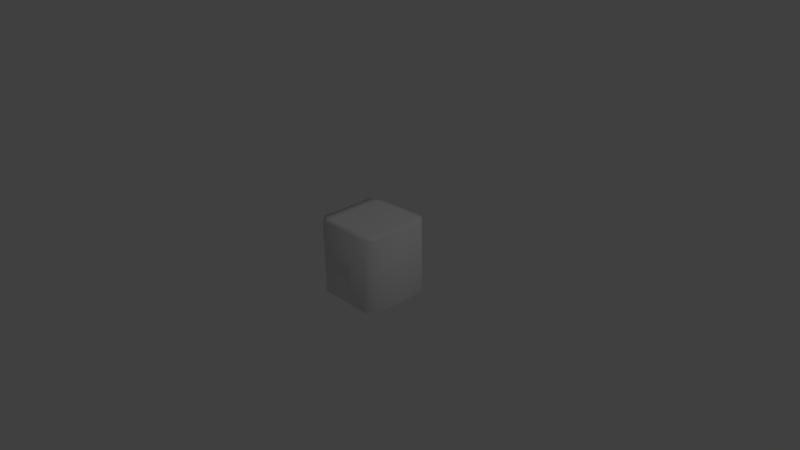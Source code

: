 # Source: StandardBlock.blend  (saved by Blender 2.72.0; exported with 4.5.12 LTS)
import bpy
from mathutils import Matrix  # noqa: F401  (used for matrix-valued properties, if any)

bpy.ops.wm.read_factory_settings(use_empty=True)
scene = bpy.context.scene
scene.name = 'Scene'

# ---- collections
col_collection_1 = bpy.data.collections.new('Collection 1'); scene.collection.children.link(col_collection_1)

# ---- materials (node trees are filled in below, after node groups)
mat_block = bpy.data.materials.new('Block')
mat_block.alpha_threshold = 0.0
mat_block.use_transparent_shadow = False
mat_block.roughness = 0.5
mat_block.line_color = (0.0, 0.0, 0.0, 1.0)

# ---- material node trees

# ---- world
world_world = bpy.data.worlds.new('World'); scene.world = world_world
world_world.color = (0.05088, 0.05088, 0.05088)
world_world.use_sun_shadow = False
world_world.sun_shadow_jitter_overblur = 0.0
world_world.cycles.sampling_method = 'MANUAL'
world_world.cycles.sample_map_resolution = 256

# ---- cameras
cam_camera = bpy.data.cameras.new('Camera')
cam_camera.clip_end = 100.0
cam_camera.lens = 35.0
cam_camera.sensor_width = 32.0
cam_camera.sensor_height = 18.0
cam_camera.ortho_scale = 7.314
cam_camera.dof.focus_distance = 0.0
cam_camera.dof.aperture_fstop = 128.0

# ---- lights
light_lamp = bpy.data.lights.new('Lamp', 'POINT')
light_lamp.transmission_factor = 0.0
light_lamp.cutoff_distance = 30.0
light_lamp.energy = 100.0
light_lamp.shadow_buffer_clip_start = 1.001
light_lamp.shadow_soft_size = 0.1
light_lamp.shadow_maximum_resolution = 0.006
light_lamp.use_absolute_resolution = True
light_lamp.cycles.use_multiple_importance_sampling = False

# ---- meshes
me_cube = bpy.data.meshes.new('Cube')
me_cube.from_pydata([(-0.375, -0.4286, 0.5), (-0.5, -0.4286, 0.375), (-0.5, -0.4286, -0.375), (-0.375, -0.4286, -0.5), (0.375, -0.4286, -0.5), (0.5, -0.4286, -0.375), (0.5, -0.4286, 0.375), (0.375, -0.4286, 0.5), (-0.5, 0.4286, 0.375), (-0.375, 0.4286, 0.5), (-0.375, 0.4286, 0.375), (-0.375, 0.4286, -0.375), (-0.375, 0.4286, -0.5), (-0.5, 0.4286, -0.375), (0.375, 0.4286, -0.375), (0.5, 0.4286, -0.375), (0.375, 0.4286, -0.5), (0.375, 0.4286, 0.5), (0.5, 0.4286, 0.375), (0.375, 0.4286, 0.375)], [], [(9, 0, 7, 17), (3, 12, 16, 4), (5, 15, 18, 6), (10, 19, 14, 11), (1, 8, 13, 2), (8, 9, 10), (11, 12, 13), (14, 15, 16), (17, 18, 19), (0, 9, 8, 1), (2, 13, 12, 3), (4, 16, 15, 5), (6, 18, 17, 7), (10, 11, 13, 8), (9, 17, 19, 10), (11, 14, 16, 12), (14, 19, 18, 15)])
me_cube.polygons.foreach_set('use_smooth', [True] * 17)
me_cube.materials.append(mat_block)
me_cube.use_remesh_preserve_volume = False
me_cube.use_remesh_preserve_attributes = False
me_cube.use_mirror_vertex_groups = False
me_cube.update()

# ---- objects
ob_standardblock = bpy.data.objects.new('StandardBlock', me_cube)
ob_lamp = bpy.data.objects.new('Lamp', light_lamp)
ob_camera = bpy.data.objects.new('Camera', cam_camera)

# ---- transforms, parenting, visibility, modifiers, constraints
ob_standardblock.location = (0.0, 0.0, 0.0)
ob_standardblock.rotation_euler = (1.571, -0.0, -3.142)
ob_standardblock.scale = (1.0, 1.167, 1.0)
ob_standardblock.lock_rotations_4d = False
ob_standardblock.empty_display_type = 'ARROWS'
ob_standardblock.lineart.crease_threshold = 0.0
ob_lamp.location = (4.076, 1.005, 5.904)
ob_lamp.rotation_euler = (0.6503, 0.05522, 1.866)
ob_lamp.lock_rotations_4d = False
ob_lamp.empty_display_type = 'ARROWS'
ob_lamp.color = (0.0, 0.0, 0.0, 0.0)
ob_lamp.lineart.crease_threshold = 0.0
ob_camera.location = (7.481, -6.508, 5.344)
ob_camera.rotation_euler = (1.109, 0.01082, 0.8149)
ob_camera.lock_rotations_4d = False
ob_camera.empty_display_type = 'ARROWS'
ob_camera.color = (0.0, 0.0, 0.0, 0.0)
ob_camera.display_type = 'WIRE'
ob_camera.lineart.crease_threshold = 0.0

# ---- collection membership
col_collection_1.objects.link(ob_standardblock)
col_collection_1.objects.link(ob_lamp)
col_collection_1.objects.link(ob_camera)

# ---- scene / render settings (as saved in the file)
scene.camera = ob_camera
scene.frame_start = 1; scene.frame_end = 250; scene.frame_set(3)
scene.render.engine = 'BLENDER_EEVEE_NEXT'
scene.render.resolution_percentage = 50
scene.render.dither_intensity = 0.0
scene.cycles.use_denoising = False
scene.cycles.samples = 10
scene.cycles.sampling_pattern = 'TABULATED_SOBOL'
scene.cycles.light_sampling_threshold = 0.0
scene.cycles.use_adaptive_sampling = False
scene.cycles.use_light_tree = False
scene.cycles.blur_glossy = 0.0
scene.cycles.pixel_filter_type = 'GAUSSIAN'
scene.cycles.sample_clamp_indirect = 0.0
scene.view_settings.view_transform = 'Standard'
bpy.context.view_layer.update()
